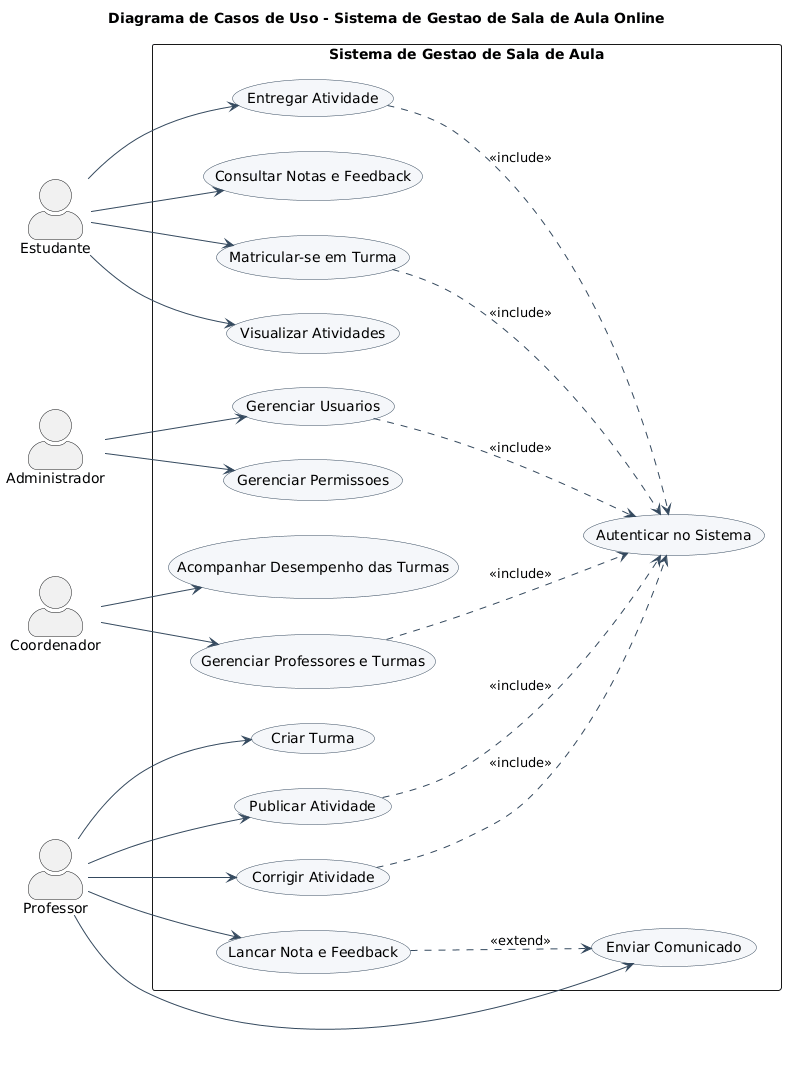

The diagram above was rendered by PlantUML. Its source (embedded in the PNG):
@startuml
left to right direction
skinparam packageStyle rectangle
skinparam shadowing false
skinparam actorStyle awesome
skinparam usecase {
  BackgroundColor #F5F7FA
  BorderColor #34495E
  ArrowColor #34495E
}
title Diagrama de Casos de Uso - Sistema de Gestao de Sala de Aula Online

actor "Estudante" as EST
actor "Professor" as PROF
actor "Coordenador" as COORD
actor "Administrador" as ADM

rectangle "Sistema de Gestao de Sala de Aula" {

  usecase "Autenticar no Sistema" as UC_AUTH

  ' --- Estudante ---
  usecase "Matricular-se em Turma" as UC_MAT
  usecase "Visualizar Atividades" as UC_VIS
  usecase "Entregar Atividade" as UC_ENT
  usecase "Consultar Notas e Feedback" as UC_NOTA

  ' --- Professor ---
  usecase "Criar Turma" as UC_CRIATURMA
  usecase "Publicar Atividade" as UC_PUB
  usecase "Corrigir Atividade" as UC_COR
  usecase "Lancar Nota e Feedback" as UC_LANCA
  usecase "Enviar Comunicado" as UC_COM

  ' --- Coordenador ---
  usecase "Acompanhar Desempenho das Turmas" as UC_ACOMP
  usecase "Gerenciar Professores e Turmas" as UC_GERTURMA

  ' --- Administrador ---
  usecase "Gerenciar Usuarios" as UC_USERS
  usecase "Gerenciar Permissoes" as UC_PERM
}

' Relacionamentos - Estudante
EST --> UC_MAT
EST --> UC_VIS
EST --> UC_ENT
EST --> UC_NOTA

' Relacionamentos - Professor
PROF --> UC_CRIATURMA
PROF --> UC_PUB
PROF --> UC_COR
PROF --> UC_LANCA
PROF --> UC_COM

' Relacionamentos - Coordenador
COORD --> UC_ACOMP
COORD --> UC_GERTURMA

' Relacionamentos - Administrador
ADM --> UC_USERS
ADM --> UC_PERM

' Include de autenticacao (rastreavel a decisao arquitetural de autenticacao/autorizacao)
UC_MAT ..> UC_AUTH : <<include>>
UC_ENT ..> UC_AUTH : <<include>>
UC_PUB ..> UC_AUTH : <<include>>
UC_COR ..> UC_AUTH : <<include>>
UC_GERTURMA ..> UC_AUTH : <<include>>
UC_USERS ..> UC_AUTH : <<include>>

' Extend: correcao pode disparar notificacao ao estudante
UC_LANCA ..> UC_COM : <<extend>>
@enduml